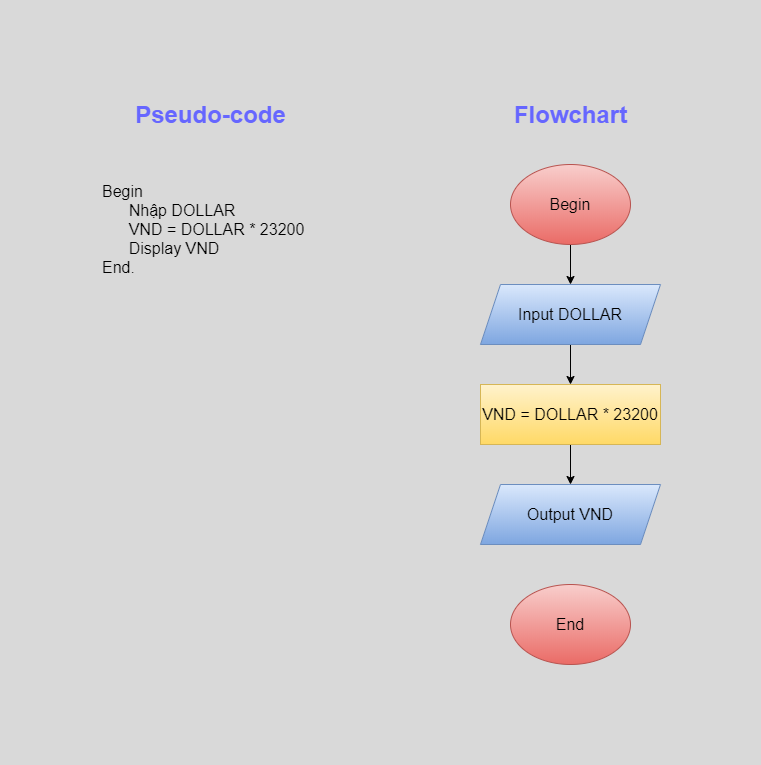

The diagram above was exported from draw.io. Its source (the exported page's mxGraphModel, read from the mxfile embedded in the PNG):
<mxGraphModel dx="994" dy="573" grid="1" gridSize="10" guides="1" tooltips="1" connect="1" arrows="1" fold="1" page="1" pageScale="1" pageWidth="827" pageHeight="1169" background="#D9D9D9" math="0" shadow="0">
  <root>
    <mxCell id="0" />
    <mxCell id="1" parent="0" />
    <mxCell id="NxHEgIEV1EOTGGuD6gGg-3" value="" style="edgeStyle=orthogonalEdgeStyle;rounded=0;orthogonalLoop=1;jettySize=auto;html=1;" edge="1" parent="1" source="NxHEgIEV1EOTGGuD6gGg-1" target="NxHEgIEV1EOTGGuD6gGg-2">
      <mxGeometry relative="1" as="geometry" />
    </mxCell>
    <mxCell id="NxHEgIEV1EOTGGuD6gGg-1" value="&lt;font style=&quot;font-size: 16px&quot;&gt;Begin&lt;/font&gt;" style="ellipse;whiteSpace=wrap;html=1;gradientColor=#ea6b66;fillColor=#f8cecc;strokeColor=#b85450;" vertex="1" parent="1">
      <mxGeometry x="530" y="100" width="120" height="80" as="geometry" />
    </mxCell>
    <mxCell id="NxHEgIEV1EOTGGuD6gGg-5" value="" style="edgeStyle=orthogonalEdgeStyle;rounded=0;orthogonalLoop=1;jettySize=auto;html=1;" edge="1" parent="1" source="NxHEgIEV1EOTGGuD6gGg-2" target="NxHEgIEV1EOTGGuD6gGg-4">
      <mxGeometry relative="1" as="geometry" />
    </mxCell>
    <mxCell id="NxHEgIEV1EOTGGuD6gGg-2" value="&lt;font style=&quot;font-size: 16px&quot;&gt;Input DOLLAR&lt;/font&gt;" style="shape=parallelogram;perimeter=parallelogramPerimeter;whiteSpace=wrap;html=1;fixedSize=1;gradientColor=#7ea6e0;fillColor=#dae8fc;strokeColor=#6c8ebf;" vertex="1" parent="1">
      <mxGeometry x="500" y="220" width="180" height="60" as="geometry" />
    </mxCell>
    <mxCell id="NxHEgIEV1EOTGGuD6gGg-7" value="" style="edgeStyle=orthogonalEdgeStyle;rounded=0;orthogonalLoop=1;jettySize=auto;html=1;" edge="1" parent="1" source="NxHEgIEV1EOTGGuD6gGg-4" target="NxHEgIEV1EOTGGuD6gGg-6">
      <mxGeometry relative="1" as="geometry" />
    </mxCell>
    <mxCell id="NxHEgIEV1EOTGGuD6gGg-4" value="&lt;font style=&quot;font-size: 16px&quot;&gt;VND = DOLLAR * 23200&lt;/font&gt;" style="rounded=0;whiteSpace=wrap;html=1;gradientColor=#ffd966;fillColor=#fff2cc;strokeColor=#d6b656;" vertex="1" parent="1">
      <mxGeometry x="500" y="320" width="180" height="60" as="geometry" />
    </mxCell>
    <mxCell id="NxHEgIEV1EOTGGuD6gGg-6" value="&lt;font style=&quot;font-size: 16px&quot;&gt;Output VND&lt;/font&gt;" style="shape=parallelogram;perimeter=parallelogramPerimeter;whiteSpace=wrap;html=1;fixedSize=1;gradientColor=#7ea6e0;fillColor=#dae8fc;strokeColor=#6c8ebf;" vertex="1" parent="1">
      <mxGeometry x="500" y="420" width="180" height="60" as="geometry" />
    </mxCell>
    <mxCell id="NxHEgIEV1EOTGGuD6gGg-8" value="&lt;font style=&quot;font-size: 16px&quot;&gt;End&lt;/font&gt;" style="ellipse;whiteSpace=wrap;html=1;gradientColor=#ea6b66;fillColor=#f8cecc;strokeColor=#b85450;" vertex="1" parent="1">
      <mxGeometry x="530" y="520" width="120" height="80" as="geometry" />
    </mxCell>
    <mxCell id="NxHEgIEV1EOTGGuD6gGg-9" value="&lt;div style=&quot;font-size: 16px&quot;&gt;&lt;span&gt;&lt;font style=&quot;font-size: 16px&quot;&gt;Begin&lt;/font&gt;&lt;/span&gt;&lt;/div&gt;&lt;div style=&quot;font-size: 16px&quot;&gt;&lt;span&gt;&lt;font style=&quot;font-size: 16px&quot;&gt;&amp;nbsp; &amp;nbsp; &amp;nbsp; Nhập DOLLAR&lt;/font&gt;&lt;/span&gt;&lt;/div&gt;&lt;div style=&quot;font-size: 16px&quot;&gt;&lt;span&gt;&lt;font style=&quot;font-size: 16px&quot;&gt;&amp;nbsp; &amp;nbsp; &amp;nbsp; VND = DOLLAR * 23200&lt;/font&gt;&lt;/span&gt;&lt;/div&gt;&lt;div style=&quot;font-size: 16px&quot;&gt;&lt;span&gt;&lt;font style=&quot;font-size: 16px&quot;&gt;&amp;nbsp; &amp;nbsp; &amp;nbsp; Display VND&lt;/font&gt;&lt;/span&gt;&lt;/div&gt;&lt;div style=&quot;font-size: 16px&quot;&gt;&lt;span&gt;&lt;font style=&quot;font-size: 16px&quot;&gt;End.&lt;/font&gt;&lt;/span&gt;&lt;/div&gt;" style="text;html=1;align=left;verticalAlign=middle;resizable=0;points=[];autosize=1;" vertex="1" parent="1">
      <mxGeometry x="120" y="130" width="220" height="70" as="geometry" />
    </mxCell>
    <mxCell id="NxHEgIEV1EOTGGuD6gGg-10" value="&lt;font style=&quot;font-size: 24px&quot; color=&quot;#6666ff&quot;&gt;&lt;b&gt;Pseudo-code&lt;/b&gt;&lt;/font&gt;" style="text;html=1;align=center;verticalAlign=middle;resizable=0;points=[];autosize=1;" vertex="1" parent="1">
      <mxGeometry x="145" y="40" width="170" height="20" as="geometry" />
    </mxCell>
    <mxCell id="NxHEgIEV1EOTGGuD6gGg-11" value="&lt;font style=&quot;font-size: 24px&quot; color=&quot;#6666ff&quot;&gt;&lt;b&gt;Flowchart&lt;/b&gt;&lt;/font&gt;" style="text;html=1;align=center;verticalAlign=middle;resizable=0;points=[];autosize=1;" vertex="1" parent="1">
      <mxGeometry x="525" y="40" width="130" height="20" as="geometry" />
    </mxCell>
  </root>
</mxGraphModel>